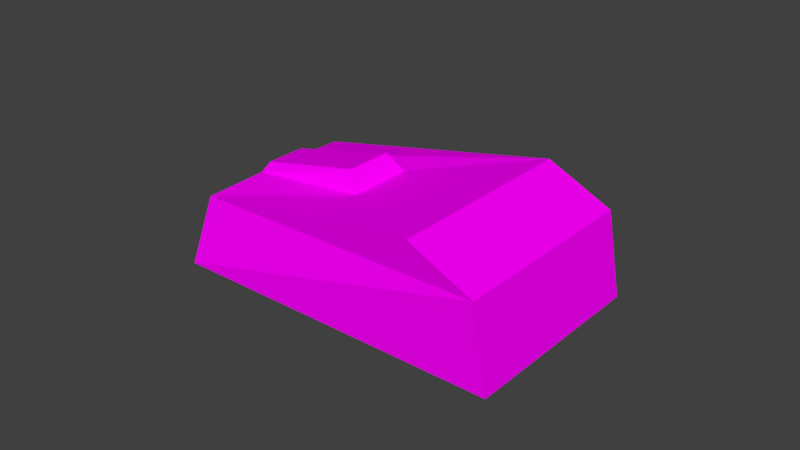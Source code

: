 # Source: mouse01.blend  (saved by Blender 2.79.0; exported with 4.5.12 LTS)
import bpy
from mathutils import Matrix  # noqa: F401  (used for matrix-valued properties, if any)

bpy.ops.wm.read_factory_settings(use_empty=True)
scene = bpy.context.scene
scene.name = 'Scene'

# ---- collections
col_collection_1 = bpy.data.collections.new('Collection 1'); scene.collection.children.link(col_collection_1)

# ---- images (referenced by path relative to the original .blend; pixels are not part of the script)
import os
ASSET_DIR = os.environ.get("B2B_ASSET_DIR", "")  # directory of the original .blend (textures are referenced by path, not embedded)
HERE = os.path.dirname(os.path.abspath(__file__))  # packed textures are extracted next to this script under _unpacked/

def load_image(name, relpath, width, height, colorspace="sRGB"):
    """Load a texture the original file referenced (path relative to the .blend, or extracted next to this script)."""
    p = next((c for c in (os.path.join(HERE, relpath), os.path.join(ASSET_DIR, relpath)) if relpath and os.path.exists(c)), "")
    if p:
        img = bpy.data.images.load(p, check_existing=True)
        img.name = name
    else:  # same state as the original file: an image datablock whose file is absent (Cycles renders it pink)
        img = bpy.data.images.new(name, width, height)
        img.source = "FILE"
        img.filepath = "//" + (relpath or name)
    img.colorspace_settings.name = colorspace
    return img
img_texturecolors_png = load_image('textureColors.png', 'textureColors.png', 1024, 1024, 'sRGB')

# ---- materials (node trees are filled in below, after node groups)
mat_material_006 = bpy.data.materials.new('Material.006')
mat_material_006.alpha_threshold = 0.0
mat_material_006.roughness = 0.5

# ---- material node trees
mat_material_006.use_nodes = True; mat_material_006.node_tree.nodes.clear()
_N = mat_material_006.node_tree.nodes; _L = mat_material_006.node_tree.links
n0 = _N.new('ShaderNodeOutputMaterial'); n0.name = 'Material Output'; n0.location = (300, 300)
n1 = _N.new('ShaderNodeBsdfDiffuse'); n1.name = 'Diffuse BSDF'; n1.location = (10, 300)
n2 = _N.new('ShaderNodeTexImage'); n2.name = 'Image Texture'; n2.location = (-180, 300)
n2.width = 140
n2.image = img_texturecolors_png
_L.new(n1.outputs[0], n0.inputs[0])
_L.new(n2.outputs[0], n1.inputs[0])
n0.is_active_output = True

# ---- world
world_world = bpy.data.worlds.new('World'); scene.world = world_world
world_world.color = (0.05088, 0.05088, 0.05088)
world_world.use_sun_shadow = False
world_world.sun_shadow_jitter_overblur = 0.0
world_world.cycles.sampling_method = 'MANUAL'

# ---- meshes
me_cube_006 = bpy.data.meshes.new('Cube.006')
me_cube_006.from_pydata([(-1.0, -1.0, -1.907e-06), (-0.857, -0.2868, 0.7932), (-1.0, 1.0, -1.907e-06), (-0.857, 0.2868, 0.7932), (1.09, -1.0, -1.907e-06), (1.09, 1.0, -1.907e-06), (1.0, -1.0, 0.8562), (-0.09255, -0.3311, 0.954), (-0.09255, 0.3311, 0.954), (1.0, 1.0, 0.8562), (-0.9237, -0.8391, 0.7069), (-0.9237, 0.8391, 0.7069), (0.5981, 1.0, 1.171), (0.5981, -1.0, 1.171), (-0.8351, -0.2037, 0.886), (-0.8351, 0.2037, 0.886), (-0.1762, 0.2351, 1.137), (-0.1762, -0.2351, 1.137)], [], [(0, 10, 11, 2), (4, 6, 13, 10, 0), (2, 11, 12, 9, 5), (2, 5, 4, 0), (5, 9, 6, 4), (12, 13, 6, 9), (8, 3, 15, 16), (1, 3, 11, 10), (8, 7, 13, 12), (3, 8, 12, 11), (7, 1, 10, 13), (16, 15, 14, 17), (3, 1, 14, 15), (1, 7, 17, 14), (7, 8, 16, 17)])
_uv = me_cube_006.uv_layers.new(name='UVMap')
_uv.uv.foreach_set('vector', [0.5813, 0.5774, 0.6334, 0.5774, 0.6334, 0.6295, 0.5813, 0.6295, 0.6073, 0.6295, 0.6321, 0.6115, 0.6227, 0.5824, 0.592, 0.5824, 0.5825, 0.6115, 0.6073, 0.6295, 0.6321, 0.6115, 0.6227, 0.5824, 0.592, 0.5824, 0.5825, 0.6115, 0.5813, 0.5774, 0.6334, 0.5774, 0.6334, 0.6295, 0.5813, 0.6295, 0.5813, 0.5774, 0.6334, 0.5774, 0.6334, 0.6295, 0.5813, 0.6295, 0.5813, 0.5774, 0.6334, 0.5774, 0.6334, 0.6295, 0.5813, 0.6295, 0.6508, 0.5774, 0.703, 0.5774, 0.703, 0.6295, 0.6508, 0.6295, 0.5813, 0.5774, 0.6334, 0.5774, 0.6334, 0.6295, 0.5813, 0.6295, 0.5813, 0.5774, 0.6334, 0.5774, 0.6334, 0.6295, 0.5813, 0.6295, 0.5813, 0.5774, 0.6334, 0.5774, 0.6334, 0.6295, 0.5813, 0.6295, 0.5813, 0.5774, 0.6334, 0.5774, 0.6334, 0.6295, 0.5813, 0.6295, 0.6508, 0.5774, 0.703, 0.5774, 0.703, 0.6295, 0.6508, 0.6295, 0.6508, 0.5774, 0.703, 0.5774, 0.703, 0.6295, 0.6508, 0.6295, 0.6508, 0.5774, 0.703, 0.5774, 0.703, 0.6295, 0.6508, 0.6295, 0.6508, 0.5774, 0.703, 0.5774, 0.703, 0.6295, 0.6508, 0.6295])
me_cube_006.materials.append(mat_material_006)
me_cube_006.use_remesh_preserve_volume = False
me_cube_006.use_remesh_preserve_attributes = False
me_cube_006.use_mirror_vertex_groups = False
me_cube_006.update()

# ---- objects
ob_cube = bpy.data.objects.new('Cube', me_cube_006)

# ---- transforms, parenting, visibility, modifiers, constraints
ob_cube.location = (0.0, 0.0, 0.0)
ob_cube.scale = (0.05277, 0.03269, 0.0312)
ob_cube.lineart.crease_threshold = 0.0

# ---- collection membership
col_collection_1.objects.link(ob_cube)

# ---- scene / render settings (as saved in the file)
scene.frame_start = 1; scene.frame_end = 250; scene.frame_set(2)
scene.render.engine = 'CYCLES'
scene.render.resolution_percentage = 50
scene.render.dither_intensity = 0.0
scene.cycles.use_denoising = False
scene.cycles.samples = 128
scene.cycles.sampling_pattern = 'TABULATED_SOBOL'
scene.cycles.use_adaptive_sampling = False
scene.cycles.use_light_tree = False
scene.cycles.blur_glossy = 0.0
scene.cycles.sample_clamp_indirect = 0.0
scene.view_settings.view_transform = 'Standard'
bpy.context.view_layer.update()

# ---- added for rendering (the .blend has no active camera and no usable light): camera, sun
cam_auto = bpy.data.cameras.new('AutoCamera')
cam_auto.lens = 50.0
cam_auto.sensor_width = 36.0
cam_auto.clip_end = 1000.0
ob_auto_camera = bpy.data.objects.new('AutoCamera', cam_auto)
scene.collection.objects.link(ob_auto_camera)
ob_auto_camera.location = (0.187411, -0.222054, 0.16631)
ob_auto_camera.rotation_euler = (1.09748, -7.21219e-08, 0.694738)
scene.camera = ob_auto_camera
light_auto_sun = bpy.data.lights.new('AutoSun', 'SUN')
light_auto_sun.energy = 3.0
light_auto_sun.angle = 0.0523599
ob_auto_sun = bpy.data.objects.new('AutoSun', light_auto_sun)
scene.collection.objects.link(ob_auto_sun)
ob_auto_sun.rotation_euler = (0.872665, 0.174533, 0.523599)
bpy.context.view_layer.update()
